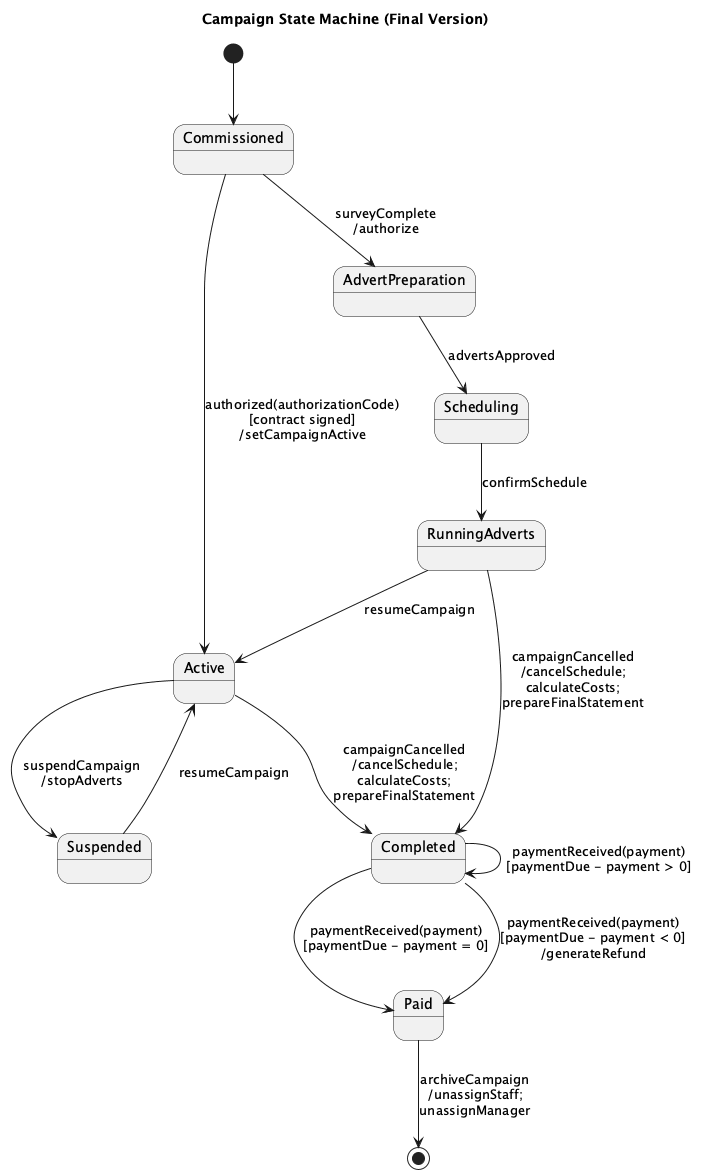

The diagram above was rendered by PlantUML. Its source (embedded in the PNG):
@startuml
title Campaign State Machine (Final Version)

[*] --> Commissioned

state Commissioned
state Suspended
state Completed
state Paid

Commissioned --> Active : authorized(authorizationCode)\n[contract signed]\n/setCampaignActive
Commissioned --> AdvertPreparation : surveyComplete\n/authorize
AdvertPreparation --> Scheduling : advertsApproved
Scheduling --> RunningAdverts : confirmSchedule
RunningAdverts --> Active : resumeCampaign
RunningAdverts --> Completed : campaignCancelled\n/cancelSchedule;\ncalculateCosts;\nprepareFinalStatement
Active --> Suspended : suspendCampaign\n/stopAdverts
Suspended --> Active : resumeCampaign
Active --> Completed : campaignCancelled\n/cancelSchedule;\ncalculateCosts;\nprepareFinalStatement
Completed --> Paid : paymentReceived(payment)\n[paymentDue - payment = 0]
Completed --> Completed : paymentReceived(payment)\n[paymentDue - payment > 0]
Completed --> Paid : paymentReceived(payment)\n[paymentDue - payment < 0]\n/generateRefund
Paid --> [*] : archiveCampaign\n/unassignStaff;\nunassignManager
@enduml